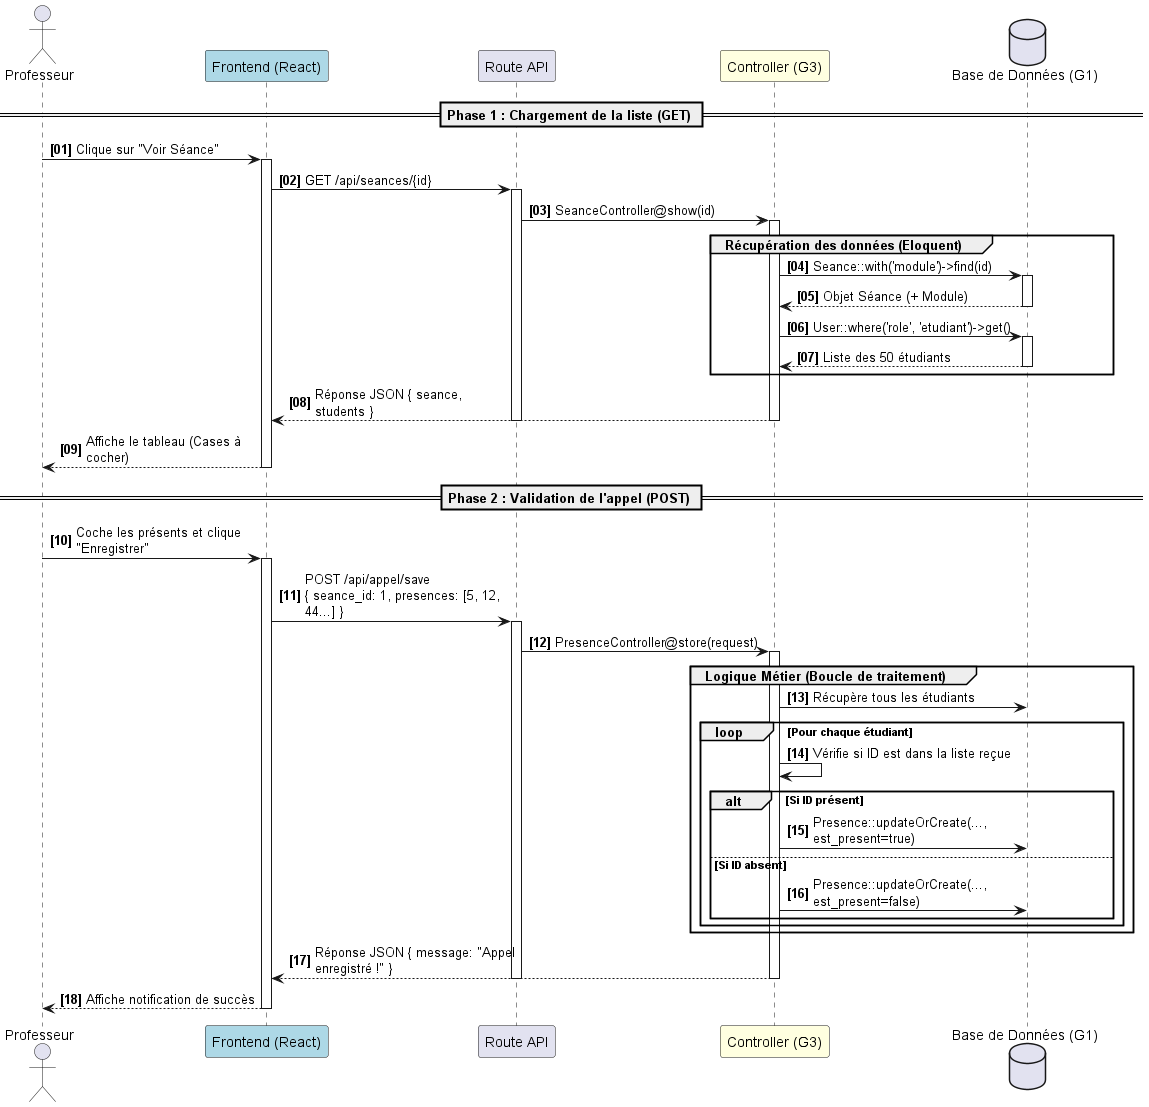

The diagram above was rendered by PlantUML. Its source (embedded in the PNG):
@startuml Diagramme de Séquence - Faire l'appel

' Configuration du style
skinparam responseMessageBelowArrow true
skinparam maxMessageSize 200
autonumber "<b>[00]"

' --- ACTEURS ET PARTICIPANTS ---

actor "Professeur" as Prof
participant "Frontend (React)" as Vue #LightBlue
participant "Route API" as Route
participant "Controller (G3)" as Ctrl #LightYellow
database "Base de Données (G1)" as BD

' --- PHASE 1 : AFFICHAGE (GET) ---

== Phase 1 : Chargement de la liste (GET) ==

Prof -> Vue : Clique sur "Voir Séance"
activate Vue

Vue -> Route : GET /api/seances/{id}
activate Route

Route -> Ctrl : SeanceController@show(id)
activate Ctrl

    group Récupération des données (Eloquent)
        Ctrl -> BD : Seance::with('module')->find(id)
        activate BD
        BD --> Ctrl : Objet Séance (+ Module)
        deactivate BD

        Ctrl -> BD : User::where('role', 'etudiant')->get()
        activate BD
        BD --> Ctrl : Liste des 50 étudiants
        deactivate BD
    end

Ctrl --> Vue : Réponse JSON { seance, students }
deactivate Ctrl
deactivate Route

Vue --> Prof : Affiche le tableau (Cases à cocher)
deactivate Vue

' --- PHASE 2 : ENREGISTREMENT (POST) ---

== Phase 2 : Validation de l'appel (POST) ==

Prof -> Vue : Coche les présents et clique "Enregistrer"
activate Vue

Vue -> Route : POST /api/appel/save \n{ seance_id: 1, presences: [5, 12, 44...] }
activate Route

Route -> Ctrl : PresenceController@store(request)
activate Ctrl

    group Logique Métier (Boucle de traitement)
        Ctrl -> BD : Récupère tous les étudiants
        
        loop Pour chaque étudiant
            Ctrl -> Ctrl : Vérifie si ID est dans la liste reçue
            
            alt Si ID présent
                Ctrl -> BD : Presence::updateOrCreate(..., est_present=true)
            else Si ID absent
                Ctrl -> BD : Presence::updateOrCreate(..., est_present=false)
            end
        end
    end

Ctrl --> Vue : Réponse JSON { message: "Appel enregistré !" }
deactivate Ctrl
deactivate Route

Vue --> Prof : Affiche notification de succès
deactivate Vue

@enduml